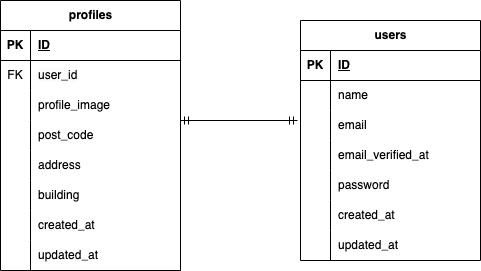

The diagram above was exported from draw.io. Its source (the exported page's mxGraphModel, read from the mxfile embedded in the PNG):
<mxGraphModel dx="1206" dy="827" grid="1" gridSize="10" guides="1" tooltips="1" connect="1" arrows="1" fold="1" page="1" pageScale="1" pageWidth="850" pageHeight="1100" math="0" shadow="0">
  <root>
    <mxCell id="0" />
    <mxCell id="1" parent="0" />
    <mxCell id="2ejq2SZa6dwj-vpL76oh-1" value="profiles" style="shape=table;startSize=30;container=1;collapsible=1;childLayout=tableLayout;fixedRows=1;rowLines=0;fontStyle=1;align=center;resizeLast=1;html=1;" parent="1" vertex="1">
      <mxGeometry x="130" y="100" width="180" height="270" as="geometry" />
    </mxCell>
    <mxCell id="2ejq2SZa6dwj-vpL76oh-2" value="" style="shape=tableRow;horizontal=0;startSize=0;swimlaneHead=0;swimlaneBody=0;fillColor=none;collapsible=0;dropTarget=0;points=[[0,0.5],[1,0.5]];portConstraint=eastwest;top=0;left=0;right=0;bottom=1;" parent="2ejq2SZa6dwj-vpL76oh-1" vertex="1">
      <mxGeometry y="30" width="180" height="30" as="geometry" />
    </mxCell>
    <mxCell id="2ejq2SZa6dwj-vpL76oh-3" value="PK" style="shape=partialRectangle;connectable=0;fillColor=none;top=0;left=0;bottom=0;right=0;fontStyle=1;overflow=hidden;whiteSpace=wrap;html=1;" parent="2ejq2SZa6dwj-vpL76oh-2" vertex="1">
      <mxGeometry width="30" height="30" as="geometry">
        <mxRectangle width="30" height="30" as="alternateBounds" />
      </mxGeometry>
    </mxCell>
    <mxCell id="2ejq2SZa6dwj-vpL76oh-4" value="ID" style="shape=partialRectangle;connectable=0;fillColor=none;top=0;left=0;bottom=0;right=0;align=left;spacingLeft=6;fontStyle=5;overflow=hidden;whiteSpace=wrap;html=1;" parent="2ejq2SZa6dwj-vpL76oh-2" vertex="1">
      <mxGeometry x="30" width="150" height="30" as="geometry">
        <mxRectangle width="150" height="30" as="alternateBounds" />
      </mxGeometry>
    </mxCell>
    <mxCell id="2ejq2SZa6dwj-vpL76oh-5" value="" style="shape=tableRow;horizontal=0;startSize=0;swimlaneHead=0;swimlaneBody=0;fillColor=none;collapsible=0;dropTarget=0;points=[[0,0.5],[1,0.5]];portConstraint=eastwest;top=0;left=0;right=0;bottom=0;" parent="2ejq2SZa6dwj-vpL76oh-1" vertex="1">
      <mxGeometry y="60" width="180" height="30" as="geometry" />
    </mxCell>
    <mxCell id="2ejq2SZa6dwj-vpL76oh-6" value="FK" style="shape=partialRectangle;connectable=0;fillColor=none;top=0;left=0;bottom=0;right=0;editable=1;overflow=hidden;whiteSpace=wrap;html=1;" parent="2ejq2SZa6dwj-vpL76oh-5" vertex="1">
      <mxGeometry width="30" height="30" as="geometry">
        <mxRectangle width="30" height="30" as="alternateBounds" />
      </mxGeometry>
    </mxCell>
    <mxCell id="2ejq2SZa6dwj-vpL76oh-7" value="&lt;meta charset=&quot;utf-8&quot;&gt;&lt;span style=&quot;color: rgb(0, 0, 0); font-family: Helvetica; font-size: 12px; font-style: normal; font-variant-ligatures: normal; font-variant-caps: normal; font-weight: 400; letter-spacing: normal; orphans: 2; text-align: left; text-indent: 0px; text-transform: none; widows: 2; word-spacing: 0px; -webkit-text-stroke-width: 0px; white-space: normal; background-color: rgb(251, 251, 251); text-decoration-thickness: initial; text-decoration-style: initial; text-decoration-color: initial; display: inline !important; float: none;&quot;&gt;user_id&lt;/span&gt;" style="shape=partialRectangle;connectable=0;fillColor=none;top=0;left=0;bottom=0;right=0;align=left;spacingLeft=6;overflow=hidden;whiteSpace=wrap;html=1;" parent="2ejq2SZa6dwj-vpL76oh-5" vertex="1">
      <mxGeometry x="30" width="150" height="30" as="geometry">
        <mxRectangle width="150" height="30" as="alternateBounds" />
      </mxGeometry>
    </mxCell>
    <mxCell id="2ejq2SZa6dwj-vpL76oh-8" value="" style="shape=tableRow;horizontal=0;startSize=0;swimlaneHead=0;swimlaneBody=0;fillColor=none;collapsible=0;dropTarget=0;points=[[0,0.5],[1,0.5]];portConstraint=eastwest;top=0;left=0;right=0;bottom=0;" parent="2ejq2SZa6dwj-vpL76oh-1" vertex="1">
      <mxGeometry y="90" width="180" height="30" as="geometry" />
    </mxCell>
    <mxCell id="2ejq2SZa6dwj-vpL76oh-9" value="" style="shape=partialRectangle;connectable=0;fillColor=none;top=0;left=0;bottom=0;right=0;editable=1;overflow=hidden;whiteSpace=wrap;html=1;" parent="2ejq2SZa6dwj-vpL76oh-8" vertex="1">
      <mxGeometry width="30" height="30" as="geometry">
        <mxRectangle width="30" height="30" as="alternateBounds" />
      </mxGeometry>
    </mxCell>
    <mxCell id="2ejq2SZa6dwj-vpL76oh-10" value="profile_image" style="shape=partialRectangle;connectable=0;fillColor=none;top=0;left=0;bottom=0;right=0;align=left;spacingLeft=6;overflow=hidden;whiteSpace=wrap;html=1;" parent="2ejq2SZa6dwj-vpL76oh-8" vertex="1">
      <mxGeometry x="30" width="150" height="30" as="geometry">
        <mxRectangle width="150" height="30" as="alternateBounds" />
      </mxGeometry>
    </mxCell>
    <mxCell id="2ejq2SZa6dwj-vpL76oh-11" style="shape=tableRow;horizontal=0;startSize=0;swimlaneHead=0;swimlaneBody=0;fillColor=none;collapsible=0;dropTarget=0;points=[[0,0.5],[1,0.5]];portConstraint=eastwest;top=0;left=0;right=0;bottom=0;" parent="2ejq2SZa6dwj-vpL76oh-1" vertex="1">
      <mxGeometry y="120" width="180" height="30" as="geometry" />
    </mxCell>
    <mxCell id="2ejq2SZa6dwj-vpL76oh-12" style="shape=partialRectangle;connectable=0;fillColor=none;top=0;left=0;bottom=0;right=0;editable=1;overflow=hidden;whiteSpace=wrap;html=1;" parent="2ejq2SZa6dwj-vpL76oh-11" vertex="1">
      <mxGeometry width="30" height="30" as="geometry">
        <mxRectangle width="30" height="30" as="alternateBounds" />
      </mxGeometry>
    </mxCell>
    <mxCell id="2ejq2SZa6dwj-vpL76oh-13" value="post_code" style="shape=partialRectangle;connectable=0;fillColor=none;top=0;left=0;bottom=0;right=0;align=left;spacingLeft=6;overflow=hidden;whiteSpace=wrap;html=1;" parent="2ejq2SZa6dwj-vpL76oh-11" vertex="1">
      <mxGeometry x="30" width="150" height="30" as="geometry">
        <mxRectangle width="150" height="30" as="alternateBounds" />
      </mxGeometry>
    </mxCell>
    <mxCell id="2ejq2SZa6dwj-vpL76oh-14" style="shape=tableRow;horizontal=0;startSize=0;swimlaneHead=0;swimlaneBody=0;fillColor=none;collapsible=0;dropTarget=0;points=[[0,0.5],[1,0.5]];portConstraint=eastwest;top=0;left=0;right=0;bottom=0;" parent="2ejq2SZa6dwj-vpL76oh-1" vertex="1">
      <mxGeometry y="150" width="180" height="30" as="geometry" />
    </mxCell>
    <mxCell id="2ejq2SZa6dwj-vpL76oh-15" style="shape=partialRectangle;connectable=0;fillColor=none;top=0;left=0;bottom=0;right=0;editable=1;overflow=hidden;whiteSpace=wrap;html=1;" parent="2ejq2SZa6dwj-vpL76oh-14" vertex="1">
      <mxGeometry width="30" height="30" as="geometry">
        <mxRectangle width="30" height="30" as="alternateBounds" />
      </mxGeometry>
    </mxCell>
    <mxCell id="2ejq2SZa6dwj-vpL76oh-16" value="address" style="shape=partialRectangle;connectable=0;fillColor=none;top=0;left=0;bottom=0;right=0;align=left;spacingLeft=6;overflow=hidden;whiteSpace=wrap;html=1;" parent="2ejq2SZa6dwj-vpL76oh-14" vertex="1">
      <mxGeometry x="30" width="150" height="30" as="geometry">
        <mxRectangle width="150" height="30" as="alternateBounds" />
      </mxGeometry>
    </mxCell>
    <mxCell id="2ejq2SZa6dwj-vpL76oh-17" style="shape=tableRow;horizontal=0;startSize=0;swimlaneHead=0;swimlaneBody=0;fillColor=none;collapsible=0;dropTarget=0;points=[[0,0.5],[1,0.5]];portConstraint=eastwest;top=0;left=0;right=0;bottom=0;" parent="2ejq2SZa6dwj-vpL76oh-1" vertex="1">
      <mxGeometry y="180" width="180" height="30" as="geometry" />
    </mxCell>
    <mxCell id="2ejq2SZa6dwj-vpL76oh-18" style="shape=partialRectangle;connectable=0;fillColor=none;top=0;left=0;bottom=0;right=0;editable=1;overflow=hidden;whiteSpace=wrap;html=1;" parent="2ejq2SZa6dwj-vpL76oh-17" vertex="1">
      <mxGeometry width="30" height="30" as="geometry">
        <mxRectangle width="30" height="30" as="alternateBounds" />
      </mxGeometry>
    </mxCell>
    <mxCell id="2ejq2SZa6dwj-vpL76oh-19" value="building" style="shape=partialRectangle;connectable=0;fillColor=none;top=0;left=0;bottom=0;right=0;align=left;spacingLeft=6;overflow=hidden;whiteSpace=wrap;html=1;" parent="2ejq2SZa6dwj-vpL76oh-17" vertex="1">
      <mxGeometry x="30" width="150" height="30" as="geometry">
        <mxRectangle width="150" height="30" as="alternateBounds" />
      </mxGeometry>
    </mxCell>
    <mxCell id="2ejq2SZa6dwj-vpL76oh-20" style="shape=tableRow;horizontal=0;startSize=0;swimlaneHead=0;swimlaneBody=0;fillColor=none;collapsible=0;dropTarget=0;points=[[0,0.5],[1,0.5]];portConstraint=eastwest;top=0;left=0;right=0;bottom=0;" parent="2ejq2SZa6dwj-vpL76oh-1" vertex="1">
      <mxGeometry y="210" width="180" height="30" as="geometry" />
    </mxCell>
    <mxCell id="2ejq2SZa6dwj-vpL76oh-21" style="shape=partialRectangle;connectable=0;fillColor=none;top=0;left=0;bottom=0;right=0;editable=1;overflow=hidden;whiteSpace=wrap;html=1;" parent="2ejq2SZa6dwj-vpL76oh-20" vertex="1">
      <mxGeometry width="30" height="30" as="geometry">
        <mxRectangle width="30" height="30" as="alternateBounds" />
      </mxGeometry>
    </mxCell>
    <mxCell id="2ejq2SZa6dwj-vpL76oh-22" value="created_at" style="shape=partialRectangle;connectable=0;fillColor=none;top=0;left=0;bottom=0;right=0;align=left;spacingLeft=6;overflow=hidden;whiteSpace=wrap;html=1;" parent="2ejq2SZa6dwj-vpL76oh-20" vertex="1">
      <mxGeometry x="30" width="150" height="30" as="geometry">
        <mxRectangle width="150" height="30" as="alternateBounds" />
      </mxGeometry>
    </mxCell>
    <mxCell id="2ejq2SZa6dwj-vpL76oh-23" style="shape=tableRow;horizontal=0;startSize=0;swimlaneHead=0;swimlaneBody=0;fillColor=none;collapsible=0;dropTarget=0;points=[[0,0.5],[1,0.5]];portConstraint=eastwest;top=0;left=0;right=0;bottom=0;" parent="2ejq2SZa6dwj-vpL76oh-1" vertex="1">
      <mxGeometry y="240" width="180" height="30" as="geometry" />
    </mxCell>
    <mxCell id="2ejq2SZa6dwj-vpL76oh-24" style="shape=partialRectangle;connectable=0;fillColor=none;top=0;left=0;bottom=0;right=0;editable=1;overflow=hidden;whiteSpace=wrap;html=1;" parent="2ejq2SZa6dwj-vpL76oh-23" vertex="1">
      <mxGeometry width="30" height="30" as="geometry">
        <mxRectangle width="30" height="30" as="alternateBounds" />
      </mxGeometry>
    </mxCell>
    <mxCell id="2ejq2SZa6dwj-vpL76oh-25" value="updated_at" style="shape=partialRectangle;connectable=0;fillColor=none;top=0;left=0;bottom=0;right=0;align=left;spacingLeft=6;overflow=hidden;whiteSpace=wrap;html=1;" parent="2ejq2SZa6dwj-vpL76oh-23" vertex="1">
      <mxGeometry x="30" width="150" height="30" as="geometry">
        <mxRectangle width="150" height="30" as="alternateBounds" />
      </mxGeometry>
    </mxCell>
    <mxCell id="uP_vNh0eVwyarxtqI2zu-1" value="users" style="shape=table;startSize=30;container=1;collapsible=1;childLayout=tableLayout;fixedRows=1;rowLines=0;fontStyle=1;align=center;resizeLast=1;html=1;" parent="1" vertex="1">
      <mxGeometry x="430" y="120" width="180" height="240" as="geometry" />
    </mxCell>
    <mxCell id="uP_vNh0eVwyarxtqI2zu-2" value="" style="shape=tableRow;horizontal=0;startSize=0;swimlaneHead=0;swimlaneBody=0;fillColor=none;collapsible=0;dropTarget=0;points=[[0,0.5],[1,0.5]];portConstraint=eastwest;top=0;left=0;right=0;bottom=1;" parent="uP_vNh0eVwyarxtqI2zu-1" vertex="1">
      <mxGeometry y="30" width="180" height="30" as="geometry" />
    </mxCell>
    <mxCell id="uP_vNh0eVwyarxtqI2zu-3" value="PK" style="shape=partialRectangle;connectable=0;fillColor=none;top=0;left=0;bottom=0;right=0;fontStyle=1;overflow=hidden;whiteSpace=wrap;html=1;" parent="uP_vNh0eVwyarxtqI2zu-2" vertex="1">
      <mxGeometry width="30" height="30" as="geometry">
        <mxRectangle width="30" height="30" as="alternateBounds" />
      </mxGeometry>
    </mxCell>
    <mxCell id="uP_vNh0eVwyarxtqI2zu-4" value="ID" style="shape=partialRectangle;connectable=0;fillColor=none;top=0;left=0;bottom=0;right=0;align=left;spacingLeft=6;fontStyle=5;overflow=hidden;whiteSpace=wrap;html=1;" parent="uP_vNh0eVwyarxtqI2zu-2" vertex="1">
      <mxGeometry x="30" width="150" height="30" as="geometry">
        <mxRectangle width="150" height="30" as="alternateBounds" />
      </mxGeometry>
    </mxCell>
    <mxCell id="uP_vNh0eVwyarxtqI2zu-5" value="" style="shape=tableRow;horizontal=0;startSize=0;swimlaneHead=0;swimlaneBody=0;fillColor=none;collapsible=0;dropTarget=0;points=[[0,0.5],[1,0.5]];portConstraint=eastwest;top=0;left=0;right=0;bottom=0;" parent="uP_vNh0eVwyarxtqI2zu-1" vertex="1">
      <mxGeometry y="60" width="180" height="30" as="geometry" />
    </mxCell>
    <mxCell id="uP_vNh0eVwyarxtqI2zu-6" value="" style="shape=partialRectangle;connectable=0;fillColor=none;top=0;left=0;bottom=0;right=0;editable=1;overflow=hidden;whiteSpace=wrap;html=1;" parent="uP_vNh0eVwyarxtqI2zu-5" vertex="1">
      <mxGeometry width="30" height="30" as="geometry">
        <mxRectangle width="30" height="30" as="alternateBounds" />
      </mxGeometry>
    </mxCell>
    <mxCell id="uP_vNh0eVwyarxtqI2zu-7" value="name" style="shape=partialRectangle;connectable=0;fillColor=none;top=0;left=0;bottom=0;right=0;align=left;spacingLeft=6;overflow=hidden;whiteSpace=wrap;html=1;" parent="uP_vNh0eVwyarxtqI2zu-5" vertex="1">
      <mxGeometry x="30" width="150" height="30" as="geometry">
        <mxRectangle width="150" height="30" as="alternateBounds" />
      </mxGeometry>
    </mxCell>
    <mxCell id="uP_vNh0eVwyarxtqI2zu-8" value="" style="shape=tableRow;horizontal=0;startSize=0;swimlaneHead=0;swimlaneBody=0;fillColor=none;collapsible=0;dropTarget=0;points=[[0,0.5],[1,0.5]];portConstraint=eastwest;top=0;left=0;right=0;bottom=0;" parent="uP_vNh0eVwyarxtqI2zu-1" vertex="1">
      <mxGeometry y="90" width="180" height="30" as="geometry" />
    </mxCell>
    <mxCell id="uP_vNh0eVwyarxtqI2zu-9" value="" style="shape=partialRectangle;connectable=0;fillColor=none;top=0;left=0;bottom=0;right=0;editable=1;overflow=hidden;whiteSpace=wrap;html=1;" parent="uP_vNh0eVwyarxtqI2zu-8" vertex="1">
      <mxGeometry width="30" height="30" as="geometry">
        <mxRectangle width="30" height="30" as="alternateBounds" />
      </mxGeometry>
    </mxCell>
    <mxCell id="uP_vNh0eVwyarxtqI2zu-10" value="email" style="shape=partialRectangle;connectable=0;fillColor=none;top=0;left=0;bottom=0;right=0;align=left;spacingLeft=6;overflow=hidden;whiteSpace=wrap;html=1;" parent="uP_vNh0eVwyarxtqI2zu-8" vertex="1">
      <mxGeometry x="30" width="150" height="30" as="geometry">
        <mxRectangle width="150" height="30" as="alternateBounds" />
      </mxGeometry>
    </mxCell>
    <mxCell id="uP_vNh0eVwyarxtqI2zu-11" style="shape=tableRow;horizontal=0;startSize=0;swimlaneHead=0;swimlaneBody=0;fillColor=none;collapsible=0;dropTarget=0;points=[[0,0.5],[1,0.5]];portConstraint=eastwest;top=0;left=0;right=0;bottom=0;" parent="uP_vNh0eVwyarxtqI2zu-1" vertex="1">
      <mxGeometry y="120" width="180" height="30" as="geometry" />
    </mxCell>
    <mxCell id="uP_vNh0eVwyarxtqI2zu-12" style="shape=partialRectangle;connectable=0;fillColor=none;top=0;left=0;bottom=0;right=0;editable=1;overflow=hidden;whiteSpace=wrap;html=1;" parent="uP_vNh0eVwyarxtqI2zu-11" vertex="1">
      <mxGeometry width="30" height="30" as="geometry">
        <mxRectangle width="30" height="30" as="alternateBounds" />
      </mxGeometry>
    </mxCell>
    <mxCell id="uP_vNh0eVwyarxtqI2zu-13" value="email_verified_at" style="shape=partialRectangle;connectable=0;fillColor=none;top=0;left=0;bottom=0;right=0;align=left;spacingLeft=6;overflow=hidden;whiteSpace=wrap;html=1;" parent="uP_vNh0eVwyarxtqI2zu-11" vertex="1">
      <mxGeometry x="30" width="150" height="30" as="geometry">
        <mxRectangle width="150" height="30" as="alternateBounds" />
      </mxGeometry>
    </mxCell>
    <mxCell id="uP_vNh0eVwyarxtqI2zu-14" value="" style="shape=tableRow;horizontal=0;startSize=0;swimlaneHead=0;swimlaneBody=0;fillColor=none;collapsible=0;dropTarget=0;points=[[0,0.5],[1,0.5]];portConstraint=eastwest;top=0;left=0;right=0;bottom=0;" parent="uP_vNh0eVwyarxtqI2zu-1" vertex="1">
      <mxGeometry y="150" width="180" height="30" as="geometry" />
    </mxCell>
    <mxCell id="uP_vNh0eVwyarxtqI2zu-15" value="" style="shape=partialRectangle;connectable=0;fillColor=none;top=0;left=0;bottom=0;right=0;editable=1;overflow=hidden;whiteSpace=wrap;html=1;" parent="uP_vNh0eVwyarxtqI2zu-14" vertex="1">
      <mxGeometry width="30" height="30" as="geometry">
        <mxRectangle width="30" height="30" as="alternateBounds" />
      </mxGeometry>
    </mxCell>
    <mxCell id="uP_vNh0eVwyarxtqI2zu-16" value="password" style="shape=partialRectangle;connectable=0;fillColor=none;top=0;left=0;bottom=0;right=0;align=left;spacingLeft=6;overflow=hidden;whiteSpace=wrap;html=1;" parent="uP_vNh0eVwyarxtqI2zu-14" vertex="1">
      <mxGeometry x="30" width="150" height="30" as="geometry">
        <mxRectangle width="150" height="30" as="alternateBounds" />
      </mxGeometry>
    </mxCell>
    <mxCell id="uP_vNh0eVwyarxtqI2zu-17" style="shape=tableRow;horizontal=0;startSize=0;swimlaneHead=0;swimlaneBody=0;fillColor=none;collapsible=0;dropTarget=0;points=[[0,0.5],[1,0.5]];portConstraint=eastwest;top=0;left=0;right=0;bottom=0;" parent="uP_vNh0eVwyarxtqI2zu-1" vertex="1">
      <mxGeometry y="180" width="180" height="30" as="geometry" />
    </mxCell>
    <mxCell id="uP_vNh0eVwyarxtqI2zu-18" style="shape=partialRectangle;connectable=0;fillColor=none;top=0;left=0;bottom=0;right=0;editable=1;overflow=hidden;whiteSpace=wrap;html=1;" parent="uP_vNh0eVwyarxtqI2zu-17" vertex="1">
      <mxGeometry width="30" height="30" as="geometry">
        <mxRectangle width="30" height="30" as="alternateBounds" />
      </mxGeometry>
    </mxCell>
    <mxCell id="uP_vNh0eVwyarxtqI2zu-19" value="created_at" style="shape=partialRectangle;connectable=0;fillColor=none;top=0;left=0;bottom=0;right=0;align=left;spacingLeft=6;overflow=hidden;whiteSpace=wrap;html=1;" parent="uP_vNh0eVwyarxtqI2zu-17" vertex="1">
      <mxGeometry x="30" width="150" height="30" as="geometry">
        <mxRectangle width="150" height="30" as="alternateBounds" />
      </mxGeometry>
    </mxCell>
    <mxCell id="uP_vNh0eVwyarxtqI2zu-20" style="shape=tableRow;horizontal=0;startSize=0;swimlaneHead=0;swimlaneBody=0;fillColor=none;collapsible=0;dropTarget=0;points=[[0,0.5],[1,0.5]];portConstraint=eastwest;top=0;left=0;right=0;bottom=0;" parent="uP_vNh0eVwyarxtqI2zu-1" vertex="1">
      <mxGeometry y="210" width="180" height="30" as="geometry" />
    </mxCell>
    <mxCell id="uP_vNh0eVwyarxtqI2zu-21" style="shape=partialRectangle;connectable=0;fillColor=none;top=0;left=0;bottom=0;right=0;editable=1;overflow=hidden;whiteSpace=wrap;html=1;" parent="uP_vNh0eVwyarxtqI2zu-20" vertex="1">
      <mxGeometry width="30" height="30" as="geometry">
        <mxRectangle width="30" height="30" as="alternateBounds" />
      </mxGeometry>
    </mxCell>
    <mxCell id="uP_vNh0eVwyarxtqI2zu-22" value="updated_at" style="shape=partialRectangle;connectable=0;fillColor=none;top=0;left=0;bottom=0;right=0;align=left;spacingLeft=6;overflow=hidden;whiteSpace=wrap;html=1;" parent="uP_vNh0eVwyarxtqI2zu-20" vertex="1">
      <mxGeometry x="30" width="150" height="30" as="geometry">
        <mxRectangle width="150" height="30" as="alternateBounds" />
      </mxGeometry>
    </mxCell>
    <mxCell id="GIYwpfbkLReMPk60RU_w-1" value="" style="fontSize=12;html=1;endArrow=ERmandOne;startArrow=ERmandOne;entryX=0;entryY=0.067;entryDx=0;entryDy=0;entryPerimeter=0;" parent="1" edge="1">
      <mxGeometry width="100" height="100" relative="1" as="geometry">
        <mxPoint x="310" y="220" as="sourcePoint" />
        <mxPoint x="427" y="220" as="targetPoint" />
      </mxGeometry>
    </mxCell>
  </root>
</mxGraphModel>